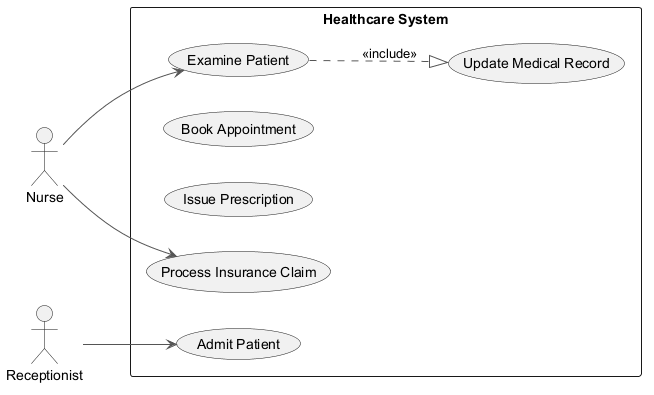

The diagram above was rendered by PlantUML. Its source (embedded in the PNG):
@startuml
skinparam backgroundColor #FFFFFF
skinparam classBackgroundColor #F3E5F5
skinparam classBorderColor #6A1B9A
skinparam ArrowColor #555555
left to right direction
actor "Nurse" as N
actor "Receptionist" as R
rectangle "Healthcare System" {
  usecase "Admit Patient" as UC_AdmitPatient
  usecase "Book Appointment" as UC_BookAppointment
  usecase "Issue Prescription" as UC_IssuePrescription
  usecase "Examine Patient" as UC_ExaminePatient
  usecase "Update Medical Record" as UC_UpdateMedicalRecord
  usecase "Process Insurance Claim" as UC_ProcessInsuranceClaim
}
N --> UC_ProcessInsuranceClaim
N --> UC_ExaminePatient
R --> UC_AdmitPatient
UC_ExaminePatient ..|> UC_UpdateMedicalRecord : <<include>>
@enduml